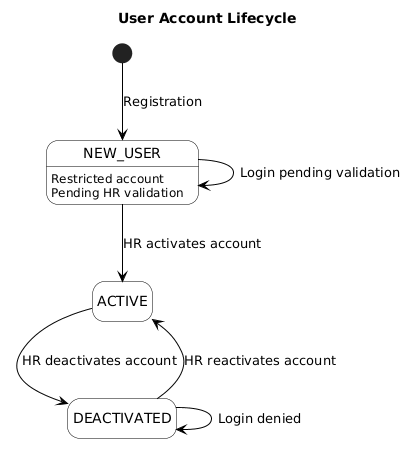

The diagram above was rendered by PlantUML. Its source (embedded in the PNG):
@startuml
title User Account Lifecycle

hide empty description
skinparam shadowing false
skinparam backgroundColor white
skinparam ArrowColor black
skinparam state {
  BackgroundColor white
  BorderColor black
  FontColor black
}

[*] --> NEW_USER : Registration

state "NEW_USER" as NEW_USER
state "ACTIVE" as ACTIVE
state "DEACTIVATED" as DEACTIVATED

NEW_USER : Restricted account
NEW_USER : Pending HR validation

NEW_USER --> ACTIVE : HR activates account
ACTIVE --> DEACTIVATED : HR deactivates account
DEACTIVATED --> ACTIVE : HR reactivates account

NEW_USER --> NEW_USER : Login pending validation
DEACTIVATED --> DEACTIVATED : Login denied
@enduml